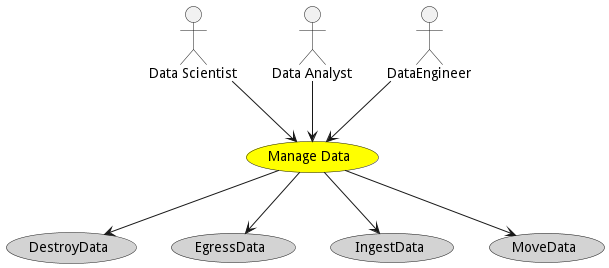

The diagram above was rendered by PlantUML. Its source (embedded in the PNG):
@startuml


usecase "Manage Data" as ManageData #yellow

Actor "Data Scientist" as DataScientist

DataScientist --> ManageData

Actor "Data Analyst" as DataAnalyst

DataAnalyst --> ManageData

Actor "DataEngineer" as DataEngineer

DataEngineer --> ManageData



usecase "DestroyData" as DestroyData #lightgrey

ManageData --> DestroyData

usecase "EgressData" as EgressData #lightgrey

ManageData --> EgressData

usecase "IngestData" as IngestData #lightgrey

ManageData --> IngestData

usecase "MoveData" as MoveData #lightgrey

ManageData --> MoveData









@enduml